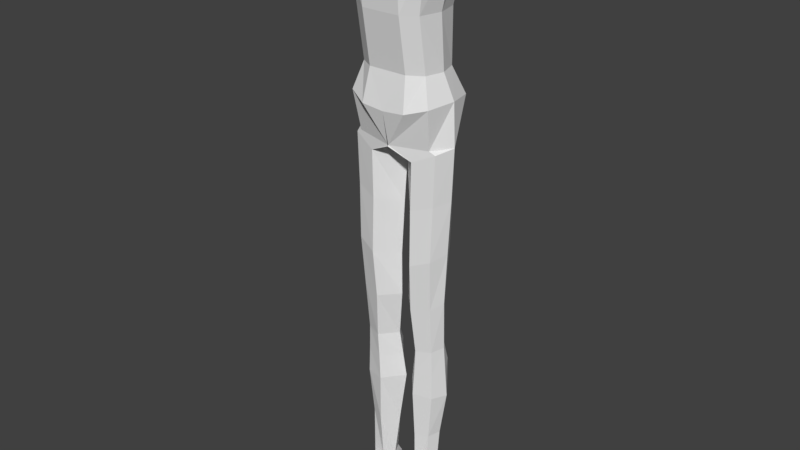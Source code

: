 # Source: MC_Model.blend  (saved by Blender 2.79.0; exported with 4.5.12 LTS)
import bpy
from mathutils import Matrix  # noqa: F401  (used for matrix-valued properties, if any)

bpy.ops.wm.read_factory_settings(use_empty=True)
scene = bpy.context.scene
scene.name = 'Scene'

# ---- collections
col_collection_1 = bpy.data.collections.new('Collection 1'); scene.collection.children.link(col_collection_1)

# ---- world
world_world = bpy.data.worlds.new('World'); scene.world = world_world
world_world.color = (0.05088, 0.05088, 0.05088)
world_world.use_sun_shadow = False
world_world.sun_shadow_jitter_overblur = 0.0
world_world.cycles.sampling_method = 'MANUAL'

# ---- meshes
me_cube_002 = bpy.data.meshes.new('Cube.002')
me_cube_002.from_pydata([(0.0, -0.2816, 2.161), (0.0, 0.2133, 2.223), (0.3075, 0.1403, 2.223), (0.315, -0.211, 2.193), (0.315, -0.2035, 0.8126), (0.315, -0.2835, 1.304), (0.3075, 0.1403, 0.8126), (0.3075, 0.1403, 1.298), (0.0, 0.2133, 0.8126), (0.0, 0.2133, 1.298), (0.0, -0.2877, 0.8126), (0.0, -0.3677, 1.304), (0.3891, 0.1995, 1.835), (0.0, 0.2984, 1.835), (0.4015, -0.3204, 1.817), (0.0, -0.4046, 1.817), (0.1811, -0.2816, 2.161), (0.1811, 0.2133, 1.298), (0.1811, -0.2877, 0.8126), (0.1811, 0.2133, 0.8126), (0.1811, 0.2133, 2.223), (0.1811, -0.3677, 1.304), (0.1811, -0.4046, 1.817), (0.1811, 0.2984, 1.835), (0.3574, -0.2019, 0.1949), (0.3374, 0.1665, 0.1335), (0.0, 0.239, 0.1703), (0.0, -0.2877, 0.1703), (0.0, -0.2815, 0.18), (0.0, 0.235, 0.1691), (0.381, 0.2387, 0.5611), (0.211, 0.3118, 0.5107), (0.3911, -0.2651, 0.5641), (0.0, 0.3118, 0.4914), (0.211, -0.3493, 0.5107), (0.0, -0.3493, 0.4914), (0.4116, -0.1918, 0.1667), (0.3374, 0.1665, 0.1335), (0.208, -0.2428, 0.07167), (0.0, 0.1906, 0.08363), (0.0, 0.239, 0.1703), (0.0, -0.2877, 0.1703), (0.4116, -0.1918, 0.1667), (0.3374, 0.1665, 0.1335), (0.208, -0.2428, 0.07167), (0.0, 0.1906, 0.08363), (0.3128, -0.1292, -3.161), (0.2444, 0.07898, -3.157), (0.1919, -0.1466, -3.157), (0.2011, 0.08186, -3.157), (0.3318, 0.1574, -0.3277), (0.3243, 0.1442, -0.7989), (0.3079, 0.09444, -1.249), (0.3116, 0.09601, -1.731), (0.3105, 0.1733, -2.24), (0.2855, 0.1209, -2.677), (0.2254, 0.1445, -2.683), (0.2214, 0.1969, -2.236), (0.2417, 0.1196, -1.739), (0.2207, 0.118, -1.266), (0.2347, 0.1678, -0.8343), (0.2331, 0.181, -0.3602), (0.3948, -0.1918, -0.3026), (0.3816, -0.2033, -0.8098), (0.3637, -0.1709, -1.296), (0.3563, -0.1311, -1.748), (0.3676, -0.1334, -2.237), (0.324, -0.1176, -2.684), (0.2047, -0.1685, -2.695), (0.1908, -0.1843, -2.228), (0.2177, -0.1821, -1.764), (0.1907, -0.2218, -1.329), (0.2039, -0.2542, -0.88), (0.1993, -0.2428, -0.3671), (0.3622, -0.03873, 2.213), (0.3622, -0.03257, 0.8126), (0.3622, -0.07256, 1.301), (0.0, -0.03413, 2.192), (0.479, -0.06703, 1.826), (0.1811, -0.03413, 2.192), (0.4832, -0.03257, 0.2002), (0.4832, -0.03257, 0.2002), (0.4544, -0.01412, 0.5829), (0.4832, -0.03257, 0.2002), (0.0, -0.03721, 0.1703), (0.0, -0.03523, -0.02083), (0.0, -0.03523, -0.02083), (0.3484, -0.03242, -3.161), (0.1415, -0.03686, -3.158), (0.02655, -0.03721, -0.4241), (0.04703, -0.04828, -0.9245), (0.03798, -0.05566, -1.325), (0.09537, -0.01875, -1.767), (0.03464, 0.003396, -2.223), (0.09941, -0.007678, -2.697), (0.4637, -0.03257, -0.2799), (0.4441, -0.04365, -0.7674), (0.4246, -0.05103, -1.251), (0.405, -0.01412, -1.731), (0.4298, 0.008029, -2.241), (0.3659, -0.003045, -2.673), (0.3111, 0.1688, -1.973), (0.2315, 0.1924, -1.975), (0.3619, -0.1297, -1.99), (0.2042, -0.1806, -1.993), (0.4174, -0.003045, -1.986), (0.065, -0.007678, -1.995), (0.0, 0.3028, 2.054), (0.3583, -0.317, 2.018), (0.3483, 0.2169, 2.054), (0.0, -0.3944, 2.002), (0.1811, -0.3944, 2.002), (0.1811, 0.3028, 2.054), (0.4206, -0.05288, 2.02), (0.4096, -0.07601, -3.424), (0.2598, 0.1478, -3.429), (0.1667, -0.5728, -3.424), (0.3608, -0.542, -3.425), (0.1831, 0.1529, -3.429), (0.08687, -0.08388, -3.422), (0.3128, -0.2954, -3.248), (0.3484, -0.03242, -3.247), (0.1301, -0.03686, -3.249), (0.1919, -0.3127, -3.242), (0.2011, 0.1331, -3.242), (0.2444, 0.1302, -3.242), (0.3236, -0.4913, -3.306), (0.3443, -0.5508, -3.371), (0.1206, -0.02979, -3.314), (0.08733, -0.02272, -3.373), (0.1951, 0.1468, -3.307), (0.1891, 0.1474, -3.375), (0.2496, 0.1431, -3.307), (0.2547, 0.143, -3.375), (0.3983, -0.016, -3.372), (0.3683, -0.02421, -3.307), (0.1751, -0.577, -3.372), (0.1835, -0.5131, -3.307)], [], [(21, 5, 14, 22), (19, 17, 7, 6), (75, 76, 5, 4), (113, 109, 2, 74), (82, 32, 24, 80), (112, 107, 1, 20), (111, 108, 3, 16), (17, 9, 13, 23), (18, 21, 11, 10), (79, 77, 0, 16), (76, 7, 12, 78), (74, 79, 16, 3), (4, 5, 21, 18), (7, 17, 23, 12), (110, 111, 16, 0), (109, 112, 20, 2), (31, 30, 25, 29), (8, 9, 17, 19), (11, 21, 22, 15), (26, 29, 39, 40), (28, 27, 41, 38), (33, 31, 29, 26), (32, 34, 28, 24), (34, 35, 27, 28), (18, 10, 35, 34), (4, 18, 34, 32), (8, 19, 31, 33), (19, 6, 30, 31), (75, 4, 32, 82), (85, 39, 45, 86), (84, 85, 38, 41), (80, 24, 36, 83), (29, 25, 37, 39), (24, 28, 38, 36), (56, 55, 47, 49), (83, 36, 42, 81), (39, 37, 43, 45), (36, 38, 44, 42), (100, 67, 46, 87), (94, 56, 49, 88), (67, 68, 48, 46), (42, 44, 73, 62), (62, 73, 72, 63), (63, 72, 71, 64), (64, 71, 70, 65), (103, 104, 69, 66), (66, 69, 68, 67), (86, 45, 61, 89), (89, 61, 60, 90), (90, 60, 59, 91), (91, 59, 58, 92), (106, 102, 57, 93), (93, 57, 56, 94), (81, 42, 62, 95), (95, 62, 63, 96), (96, 63, 64, 97), (97, 64, 65, 98), (105, 103, 66, 99), (99, 66, 67, 100), (45, 43, 50, 61), (61, 50, 51, 60), (60, 51, 52, 59), (59, 52, 53, 58), (102, 101, 54, 57), (57, 54, 55, 56), (54, 99, 100, 55), (101, 105, 99, 54), (52, 97, 98, 53), (51, 96, 97, 52), (50, 95, 96, 51), (43, 81, 95, 50), (69, 93, 94, 68), (104, 106, 93, 69), (71, 91, 92, 70), (72, 90, 91, 71), (73, 89, 90, 72), (44, 86, 89, 73), (68, 94, 88, 48), (55, 100, 87, 47), (37, 83, 81, 43), (25, 80, 83, 37), (40, 39, 85, 84), (38, 85, 86, 44), (6, 75, 82, 30), (2, 20, 79, 74), (5, 76, 78, 14), (20, 1, 77, 79), (30, 82, 80, 25), (108, 113, 74, 3), (6, 7, 76, 75), (70, 92, 106, 104), (53, 98, 105, 101), (58, 53, 101, 102), (98, 65, 103, 105), (92, 58, 102, 106), (65, 70, 104, 103), (14, 78, 113, 108), (12, 23, 112, 109), (15, 22, 111, 110), (22, 14, 108, 111), (23, 13, 107, 112), (78, 12, 109, 113), (134, 127, 117, 114), (114, 117, 116, 119, 118, 115), (136, 129, 119, 116), (127, 136, 116, 117), (129, 131, 118, 119), (131, 133, 115, 118), (133, 134, 114, 115), (47, 87, 121, 125), (49, 47, 125, 124), (88, 49, 124, 122), (46, 48, 123, 120), (48, 88, 122, 123), (87, 46, 120, 121), (125, 121, 135, 132), (132, 135, 134, 133), (124, 125, 132, 130), (130, 132, 133, 131), (122, 124, 130, 128), (128, 130, 131, 129), (120, 123, 137, 126), (126, 137, 136, 127), (123, 122, 128, 137), (137, 128, 129, 136), (121, 120, 126, 135), (135, 126, 127, 134)])
me_cube_002.use_remesh_preserve_volume = False
me_cube_002.use_remesh_preserve_attributes = False
me_cube_002.use_mirror_vertex_groups = False
me_cube_002.update()

# ---- objects
ob_cube = bpy.data.objects.new('Cube', me_cube_002)

# ---- transforms, parenting, visibility, modifiers, constraints
ob_cube.location = (0.0, 0.0, 0.0)
ob_cube.lineart.crease_threshold = 0.0
_m = ob_cube.modifiers.new('Mirror', 'MIRROR')
_m.use_clip = True

# ---- collection membership
col_collection_1.objects.link(ob_cube)

# ---- scene / render settings (as saved in the file)
scene.frame_start = 1; scene.frame_end = 250; scene.frame_set(1)
scene.render.engine = 'BLENDER_EEVEE_NEXT'
scene.render.resolution_percentage = 50
scene.render.dither_intensity = 0.0
scene.cycles.use_denoising = False
scene.cycles.samples = 128
scene.cycles.sampling_pattern = 'TABULATED_SOBOL'
scene.cycles.use_adaptive_sampling = False
scene.cycles.use_light_tree = False
scene.cycles.blur_glossy = 0.0
scene.cycles.sample_clamp_indirect = 0.0
scene.view_settings.view_transform = 'Standard'
bpy.context.view_layer.update()

# ---- added for rendering (the .blend has no active camera and no usable light): camera, sun
cam_auto = bpy.data.cameras.new('AutoCamera')
cam_auto.lens = 50.0
cam_auto.sensor_width = 36.0
cam_auto.clip_end = 1000.0
ob_auto_camera = bpy.data.objects.new('AutoCamera', cam_auto)
scene.collection.objects.link(ob_auto_camera)
ob_auto_camera.location = (5.36835, -6.57467, 3.69137)
ob_auto_camera.rotation_euler = (1.09748, -7.21219e-08, 0.694738)
scene.camera = ob_auto_camera
light_auto_sun = bpy.data.lights.new('AutoSun', 'SUN')
light_auto_sun.energy = 3.0
light_auto_sun.angle = 0.0523599
ob_auto_sun = bpy.data.objects.new('AutoSun', light_auto_sun)
scene.collection.objects.link(ob_auto_sun)
ob_auto_sun.rotation_euler = (0.872665, 0.174533, 0.523599)
bpy.context.view_layer.update()
